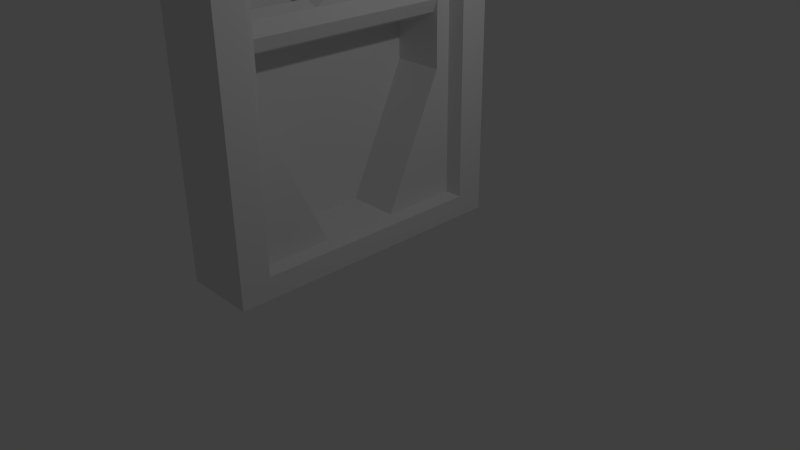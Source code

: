 # Source: SwitchPanel.blend  (saved by Blender 2.76.0; exported with 4.5.12 LTS)
import bpy
from mathutils import Matrix  # noqa: F401  (used for matrix-valued properties, if any)

bpy.ops.wm.read_factory_settings(use_empty=True)
scene = bpy.context.scene
scene.name = 'Scene'

# ---- collections
col_collection_1 = bpy.data.collections.new('Collection 1'); scene.collection.children.link(col_collection_1)

# ---- materials (node trees are filled in below, after node groups)
mat_material = bpy.data.materials.new('Material')
mat_material.alpha_threshold = 0.0
mat_material.use_transparent_shadow = False
mat_material.roughness = 0.5
mat_material.line_color = (0.0, 0.0, 0.0, 1.0)

# ---- material node trees

# ---- world
world_world = bpy.data.worlds.new('World'); scene.world = world_world
world_world.color = (0.05088, 0.05088, 0.05088)
world_world.use_sun_shadow = False
world_world.sun_shadow_jitter_overblur = 0.0
world_world.cycles.sampling_method = 'MANUAL'
world_world.cycles.sample_map_resolution = 256

# ---- cameras
cam_camera = bpy.data.cameras.new('Camera')
cam_camera.clip_end = 100.0
cam_camera.lens = 35.0
cam_camera.sensor_width = 32.0
cam_camera.sensor_height = 18.0
cam_camera.ortho_scale = 7.314
cam_camera.dof.focus_distance = 0.0
cam_camera.dof.aperture_fstop = 128.0

# ---- lights
light_lamp = bpy.data.lights.new('Lamp', 'POINT')
light_lamp.transmission_factor = 0.0
light_lamp.cutoff_distance = 30.0
light_lamp.energy = 100.0
light_lamp.shadow_buffer_clip_start = 1.001
light_lamp.shadow_soft_size = 0.1
light_lamp.shadow_maximum_resolution = 0.006
light_lamp.use_absolute_resolution = True
light_lamp.cycles.use_multiple_importance_sampling = False

# ---- meshes
me_cube_001 = bpy.data.meshes.new('Cube.001')
me_cube_001.from_pydata([(0.325, -1.394, -0.175), (0.325, -1.394, 0.175), (0.325, 1.394, -0.175), (0.325, 1.394, 0.175), (0.675, -1.394, -0.175), (0.675, -1.394, 0.175), (0.675, 1.394, -0.175), (0.675, 1.394, 0.175), (0.25, -1.394, 0.0), (0.25, 1.394, 0.0), (0.75, 1.394, 0.0), (0.75, -1.394, 0.0), (0.5, 1.394, 0.25), (0.5, 1.394, -0.25), (0.5, -1.394, 0.25), (0.5, -1.394, -0.25), (0.5, -1.394, 0.0), (0.5, 1.394, 0.0), (0.325, -0.4646, 0.175), (0.325, 0.4646, 0.175), (0.325, 0.4646, -0.175), (0.325, -0.4646, -0.175), (0.675, 0.4646, 0.175), (0.675, -0.4646, 0.175), (0.675, -0.4646, -0.175), (0.675, 0.4646, -0.175), (0.75, -0.4646, 0.0), (0.75, 0.4646, 0.0), (0.25, 0.4646, 0.0), (0.25, -0.4646, 0.0), (0.5, 0.4646, 0.25), (0.5, -0.4646, 0.25), (0.5, 0.4646, -0.25), (0.5, -0.4646, -0.25), (0.325, -0.1612, 2.175), (0.325, 0.1612, 2.175), (0.675, 0.1612, 2.175), (0.675, -0.1612, 2.175), (0.5, 0.1612, 2.25), (0.5, -0.1612, 2.25), (0.325, -0.1612, 0.3599), (0.325, 0.1612, 0.3599), (0.5, 0.1612, 0.3559), (0.675, 0.1612, 0.3599), (0.5, -0.1612, 0.3559), (0.675, -0.1612, 0.3599)], [], [(28, 9, 2, 20), (17, 10, 6, 13), (26, 11, 4, 24), (16, 8, 0, 15), (32, 13, 6, 25), (30, 12, 3, 19), (14, 1, 8, 16), (23, 5, 11, 26), (12, 7, 10, 17), (19, 3, 9, 28), (3, 12, 17, 9), (5, 14, 16, 11), (22, 7, 12, 30), (20, 2, 13, 32), (11, 16, 15, 4), (9, 17, 13, 2), (0, 21, 33, 15), (21, 20, 32, 33), (5, 23, 31, 14), (43, 42, 38, 36), (1, 18, 29, 8), (18, 19, 28, 29), (7, 22, 27, 10), (22, 23, 26, 27), (14, 31, 18, 1), (41, 40, 34, 35), (15, 33, 24, 4), (33, 32, 25, 24), (10, 27, 25, 6), (27, 26, 24, 25), (8, 29, 21, 0), (29, 28, 20, 21), (37, 36, 38, 39), (39, 38, 35, 34), (40, 44, 39, 34), (44, 45, 37, 39), (45, 43, 36, 37), (42, 41, 35, 38), (30, 19, 41, 42), (23, 22, 43, 45), (31, 23, 45, 44), (18, 31, 44, 40), (19, 18, 40, 41), (22, 30, 42, 43)])
me_cube_001.use_remesh_preserve_volume = False
me_cube_001.use_remesh_preserve_attributes = False
me_cube_001.use_mirror_vertex_groups = False
me_cube_001.update()
me_cube = bpy.data.meshes.new('Cube')
me_cube.from_pydata([(-1.0, 2.0, 0.0), (0.0, 2.0, 0.0), (-4.768e-07, -2.0, 0.0), (-1.0, -2.0, 0.0), (-1.0, 2.0, 2.0), (5.96e-07, 2.0, 2.0), (-7.153e-07, -2.0, 2.0), (-1.0, -2.0, 2.0), (-1.0, 2.0, 4.0), (5.96e-07, 2.0, 4.0), (-1.0, -2.0, 4.0), (-7.153e-07, -2.0, 4.0), (-1.0, 2.0, 6.0), (5.96e-07, 2.0, 6.0), (-1.0, -2.0, 6.0), (-7.153e-07, -2.0, 6.0), (0.0, 1.6, 0.3), (-4.768e-07, -1.6, 0.3), (5.96e-07, 1.6, 2.1), (-7.153e-07, -1.6, 2.1), (5.96e-07, 1.6, 3.9), (-7.153e-07, -1.6, 3.9), (5.96e-07, 1.6, 5.7), (-7.153e-07, -1.6, 5.7), (-0.2485, 1.6, 0.3), (-0.2485, -1.6, 0.3), (-0.2485, 1.6, 2.1), (-0.2485, -1.6, 2.1), (-0.2485, 1.6, 3.9), (-0.2485, -1.6, 3.9), (-0.2485, 1.6, 5.7), (-0.2485, -1.6, 5.7), (-1.0, 0.6667, 0.0), (-1.0, -0.6667, 0.0), (-1.589e-07, 0.6667, 0.0), (-3.179e-07, -0.6667, 0.0), (-1.0, 0.6667, 2.0), (-1.0, -0.6667, 2.0), (-1.0, 0.6667, 4.0), (-1.0, -0.6667, 4.0), (-1.0, 0.6667, 6.0), (-1.0, -0.6667, 6.0), (1.589e-07, 0.6667, 6.0), (-2.782e-07, -0.6667, 6.0), (-1.589e-07, 0.5333, 0.3), (-3.179e-07, -0.5333, 0.3), (1.589e-07, 0.5333, 5.7), (-2.782e-07, -0.5333, 5.7), (-0.2485, 0.5333, 0.3), (-0.2485, -0.5333, 0.3), (-0.2485, 1.386, 2.1), (-0.2485, -1.386, 2.1), (-0.2485, 1.386, 3.9), (-0.2485, -1.386, 3.9), (-0.2485, 0.5333, 5.7), (-0.2485, -0.5333, 5.7), (-0.9546, 0.5333, 0.3), (-0.9546, -0.5333, 0.3), (-0.9546, 1.386, 2.1), (-0.9546, -1.386, 2.1), (-0.9546, 1.386, 3.9), (-0.9546, -1.386, 3.9), (-0.9546, 0.5333, 5.7), (-0.9546, -0.5333, 5.7)], [], [(33, 35, 2, 3), (5, 4, 8, 9), (0, 4, 5, 1), (1, 5, 18, 16), (2, 6, 7, 3), (37, 33, 3, 7), (10, 11, 15, 14), (7, 6, 11, 10), (37, 7, 10, 39), (5, 9, 20, 18), (41, 14, 15, 43), (39, 10, 14, 41), (6, 2, 17, 19), (9, 8, 12, 13), (20, 22, 30, 28), (44, 16, 24, 48), (19, 17, 25, 27), (15, 11, 21, 23), (43, 15, 23, 47), (11, 6, 19, 21), (9, 13, 22, 20), (34, 1, 16, 44), (49, 51, 27, 25), (50, 26, 28, 52), (52, 28, 30, 54), (47, 23, 31, 55), (18, 20, 28, 26), (16, 18, 26, 24), (23, 21, 29, 31), (21, 19, 27, 29), (22, 46, 54, 30), (46, 47, 55, 54), (29, 53, 55, 31), (53, 51, 59, 61), (27, 51, 53, 29), (48, 50, 58, 56), (24, 26, 50, 48), (54, 55, 63, 62), (2, 35, 45, 17), (35, 34, 44, 45), (13, 42, 46, 22), (42, 43, 47, 46), (17, 45, 49, 25), (45, 44, 48, 49), (8, 38, 40, 12), (38, 39, 41, 40), (12, 40, 42, 13), (40, 41, 43, 42), (4, 36, 38, 8), (36, 37, 39, 38), (4, 0, 32, 36), (36, 32, 33, 37), (0, 1, 34, 32), (32, 34, 35, 33), (61, 60, 62, 63), (59, 58, 60, 61), (56, 58, 59, 57), (49, 48, 56, 57), (55, 53, 61, 63), (51, 49, 57, 59), (50, 52, 60, 58), (52, 54, 62, 60)])
me_cube.materials.append(mat_material)
me_cube.use_remesh_preserve_volume = False
me_cube.use_remesh_preserve_attributes = False
me_cube.use_mirror_vertex_groups = False
me_cube.update()

# ---- objects
ob_switch = bpy.data.objects.new('Switch', me_cube_001)
ob_switchpanel = bpy.data.objects.new('SwitchPanel', me_cube)
ob_lamp = bpy.data.objects.new('Lamp', light_lamp)
ob_camera = bpy.data.objects.new('Camera', cam_camera)

# ---- transforms, parenting, visibility, modifiers, constraints
ob_switch.location = (-1.0, 0.0, 3.0)
ob_switch.lineart.crease_threshold = 0.0
ob_switchpanel.location = (0.0, 0.0, 0.0)
ob_switchpanel.lock_rotations_4d = False
ob_switchpanel.empty_display_type = 'ARROWS'
ob_switchpanel.lineart.crease_threshold = 0.0
ob_lamp.location = (4.076, 1.005, 5.904)
ob_lamp.rotation_euler = (0.6503, 0.05522, 1.866)
ob_lamp.lock_rotations_4d = False
ob_lamp.empty_display_type = 'ARROWS'
ob_lamp.color = (0.0, 0.0, 0.0, 0.0)
ob_lamp.lineart.crease_threshold = 0.0
ob_camera.location = (7.481, -6.508, 5.344)
ob_camera.rotation_euler = (1.109, 0.01082, 0.8149)
ob_camera.lock_rotations_4d = False
ob_camera.empty_display_type = 'ARROWS'
ob_camera.color = (0.0, 0.0, 0.0, 0.0)
ob_camera.display_type = 'WIRE'
ob_camera.lineart.crease_threshold = 0.0

# ---- collection membership
col_collection_1.objects.link(ob_switch)
col_collection_1.objects.link(ob_switchpanel)
col_collection_1.objects.link(ob_lamp)
col_collection_1.objects.link(ob_camera)

# ---- scene / render settings (as saved in the file)
scene.camera = ob_camera
scene.frame_start = 1; scene.frame_end = 250; scene.frame_set(1)
scene.render.engine = 'BLENDER_EEVEE_NEXT'
scene.render.resolution_percentage = 50
scene.render.dither_intensity = 0.0
scene.cycles.use_denoising = False
scene.cycles.samples = 10
scene.cycles.sampling_pattern = 'TABULATED_SOBOL'
scene.cycles.light_sampling_threshold = 0.0
scene.cycles.use_adaptive_sampling = False
scene.cycles.use_light_tree = False
scene.cycles.blur_glossy = 0.0
scene.cycles.pixel_filter_type = 'GAUSSIAN'
scene.cycles.sample_clamp_indirect = 0.0
scene.view_settings.view_transform = 'Standard'
bpy.context.view_layer.update()
